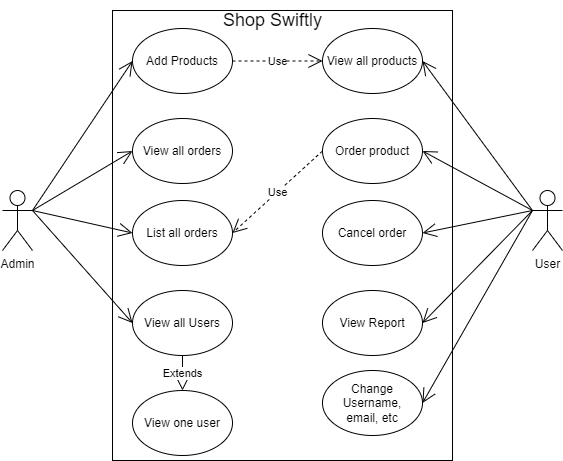

The diagram above was exported from draw.io. Its source (the exported page's mxGraphModel, read from the mxfile embedded in the PNG):
<mxGraphModel dx="1120" dy="572" grid="1" gridSize="10" guides="1" tooltips="1" connect="1" arrows="1" fold="1" page="1" pageScale="1" pageWidth="850" pageHeight="1100" math="0" shadow="0">
  <root>
    <mxCell id="0" />
    <mxCell id="1" parent="0" />
    <mxCell id="FciqL5AhU0nQ3PfoJTI6-1" value="Admin&lt;div&gt;&lt;br&gt;&lt;/div&gt;" style="shape=umlActor;verticalLabelPosition=bottom;verticalAlign=top;html=1;" parent="1" vertex="1">
      <mxGeometry x="120" y="680" width="30" height="60" as="geometry" />
    </mxCell>
    <mxCell id="FciqL5AhU0nQ3PfoJTI6-2" value="" style="html=1;whiteSpace=wrap;" parent="1" vertex="1">
      <mxGeometry x="230" y="500" width="340" height="450" as="geometry" />
    </mxCell>
    <mxCell id="FciqL5AhU0nQ3PfoJTI6-3" value="User" style="shape=umlActor;verticalLabelPosition=bottom;verticalAlign=top;html=1;" parent="1" vertex="1">
      <mxGeometry x="650" y="680" width="30" height="60" as="geometry" />
    </mxCell>
    <mxCell id="FciqL5AhU0nQ3PfoJTI6-4" value="Add Products" style="ellipse;whiteSpace=wrap;html=1;" parent="1" vertex="1">
      <mxGeometry x="250" y="518" width="100" height="65" as="geometry" />
    </mxCell>
    <mxCell id="FciqL5AhU0nQ3PfoJTI6-5" value="View all orders" style="ellipse;whiteSpace=wrap;html=1;" parent="1" vertex="1">
      <mxGeometry x="250" y="608" width="100" height="65" as="geometry" />
    </mxCell>
    <mxCell id="FciqL5AhU0nQ3PfoJTI6-6" value="List all orders" style="ellipse;whiteSpace=wrap;html=1;" parent="1" vertex="1">
      <mxGeometry x="250" y="690" width="100" height="65" as="geometry" />
    </mxCell>
    <mxCell id="FciqL5AhU0nQ3PfoJTI6-7" value="View all Users" style="ellipse;whiteSpace=wrap;html=1;" parent="1" vertex="1">
      <mxGeometry x="250" y="780" width="100" height="65" as="geometry" />
    </mxCell>
    <mxCell id="FciqL5AhU0nQ3PfoJTI6-8" value="View one user" style="ellipse;whiteSpace=wrap;html=1;" parent="1" vertex="1">
      <mxGeometry x="250" y="880" width="100" height="65" as="geometry" />
    </mxCell>
    <mxCell id="FciqL5AhU0nQ3PfoJTI6-9" value="Change Username,&lt;div&gt;email, etc&lt;/div&gt;" style="ellipse;whiteSpace=wrap;html=1;" parent="1" vertex="1">
      <mxGeometry x="440" y="860" width="100" height="65" as="geometry" />
    </mxCell>
    <mxCell id="FciqL5AhU0nQ3PfoJTI6-10" value="View Report" style="ellipse;whiteSpace=wrap;html=1;" parent="1" vertex="1">
      <mxGeometry x="440" y="780" width="100" height="65" as="geometry" />
    </mxCell>
    <mxCell id="FciqL5AhU0nQ3PfoJTI6-11" value="Cancel order" style="ellipse;whiteSpace=wrap;html=1;" parent="1" vertex="1">
      <mxGeometry x="440" y="690" width="100" height="65" as="geometry" />
    </mxCell>
    <mxCell id="FciqL5AhU0nQ3PfoJTI6-12" value="Order product" style="ellipse;whiteSpace=wrap;html=1;" parent="1" vertex="1">
      <mxGeometry x="440" y="608" width="100" height="65" as="geometry" />
    </mxCell>
    <mxCell id="FciqL5AhU0nQ3PfoJTI6-13" value="View all products" style="ellipse;whiteSpace=wrap;html=1;" parent="1" vertex="1">
      <mxGeometry x="440" y="518" width="100" height="65" as="geometry" />
    </mxCell>
    <mxCell id="FciqL5AhU0nQ3PfoJTI6-14" value="" style="endArrow=open;endFill=1;endSize=12;html=1;rounded=0;exitX=1;exitY=0.3333333333333333;exitDx=0;exitDy=0;exitPerimeter=0;entryX=0;entryY=0.5;entryDx=0;entryDy=0;" parent="1" source="FciqL5AhU0nQ3PfoJTI6-1" target="FciqL5AhU0nQ3PfoJTI6-4" edge="1">
      <mxGeometry width="160" relative="1" as="geometry">
        <mxPoint x="340" y="700" as="sourcePoint" />
        <mxPoint x="500" y="700" as="targetPoint" />
      </mxGeometry>
    </mxCell>
    <mxCell id="FciqL5AhU0nQ3PfoJTI6-15" value="" style="endArrow=open;endFill=1;endSize=12;html=1;rounded=0;entryX=0;entryY=0.5;entryDx=0;entryDy=0;" parent="1" target="FciqL5AhU0nQ3PfoJTI6-6" edge="1">
      <mxGeometry width="160" relative="1" as="geometry">
        <mxPoint x="150" y="700" as="sourcePoint" />
        <mxPoint x="260" y="561" as="targetPoint" />
      </mxGeometry>
    </mxCell>
    <mxCell id="FciqL5AhU0nQ3PfoJTI6-16" value="" style="endArrow=open;endFill=1;endSize=12;html=1;rounded=0;entryX=0;entryY=0.5;entryDx=0;entryDy=0;" parent="1" target="FciqL5AhU0nQ3PfoJTI6-7" edge="1">
      <mxGeometry width="160" relative="1" as="geometry">
        <mxPoint x="150" y="700" as="sourcePoint" />
        <mxPoint x="270" y="571" as="targetPoint" />
      </mxGeometry>
    </mxCell>
    <mxCell id="FciqL5AhU0nQ3PfoJTI6-17" value="" style="endArrow=open;endFill=1;endSize=12;html=1;rounded=0;exitX=1;exitY=0.3333333333333333;exitDx=0;exitDy=0;exitPerimeter=0;entryX=0;entryY=0.5;entryDx=0;entryDy=0;" parent="1" source="FciqL5AhU0nQ3PfoJTI6-1" target="FciqL5AhU0nQ3PfoJTI6-5" edge="1">
      <mxGeometry width="160" relative="1" as="geometry">
        <mxPoint x="190" y="740" as="sourcePoint" />
        <mxPoint x="290" y="591" as="targetPoint" />
      </mxGeometry>
    </mxCell>
    <mxCell id="FciqL5AhU0nQ3PfoJTI6-18" value="" style="endArrow=open;endFill=1;endSize=12;html=1;rounded=0;entryX=1;entryY=0.5;entryDx=0;entryDy=0;" parent="1" target="FciqL5AhU0nQ3PfoJTI6-13" edge="1">
      <mxGeometry width="160" relative="1" as="geometry">
        <mxPoint x="650" y="700" as="sourcePoint" />
        <mxPoint x="770" y="476" as="targetPoint" />
      </mxGeometry>
    </mxCell>
    <mxCell id="FciqL5AhU0nQ3PfoJTI6-19" value="" style="endArrow=open;endFill=1;endSize=12;html=1;rounded=0;entryX=1;entryY=0.5;entryDx=0;entryDy=0;" parent="1" target="FciqL5AhU0nQ3PfoJTI6-12" edge="1">
      <mxGeometry width="160" relative="1" as="geometry">
        <mxPoint x="650" y="700" as="sourcePoint" />
        <mxPoint x="780" y="486" as="targetPoint" />
      </mxGeometry>
    </mxCell>
    <mxCell id="FciqL5AhU0nQ3PfoJTI6-20" value="" style="endArrow=open;endFill=1;endSize=12;html=1;rounded=0;exitX=0;exitY=0.3333333333333333;exitDx=0;exitDy=0;exitPerimeter=0;entryX=1;entryY=0.5;entryDx=0;entryDy=0;" parent="1" source="FciqL5AhU0nQ3PfoJTI6-3" target="FciqL5AhU0nQ3PfoJTI6-11" edge="1">
      <mxGeometry width="160" relative="1" as="geometry">
        <mxPoint x="690" y="645" as="sourcePoint" />
        <mxPoint x="790" y="496" as="targetPoint" />
      </mxGeometry>
    </mxCell>
    <mxCell id="FciqL5AhU0nQ3PfoJTI6-21" value="" style="endArrow=open;endFill=1;endSize=12;html=1;rounded=0;entryX=1;entryY=0.5;entryDx=0;entryDy=0;" parent="1" target="FciqL5AhU0nQ3PfoJTI6-10" edge="1">
      <mxGeometry width="160" relative="1" as="geometry">
        <mxPoint x="650" y="700" as="sourcePoint" />
        <mxPoint x="800" y="506" as="targetPoint" />
      </mxGeometry>
    </mxCell>
    <mxCell id="FciqL5AhU0nQ3PfoJTI6-22" value="" style="endArrow=open;endFill=1;endSize=12;html=1;rounded=0;exitX=0;exitY=0.3333333333333333;exitDx=0;exitDy=0;exitPerimeter=0;entryX=1;entryY=0.5;entryDx=0;entryDy=0;" parent="1" source="FciqL5AhU0nQ3PfoJTI6-3" target="FciqL5AhU0nQ3PfoJTI6-9" edge="1">
      <mxGeometry width="160" relative="1" as="geometry">
        <mxPoint x="710" y="665" as="sourcePoint" />
        <mxPoint x="810" y="516" as="targetPoint" />
      </mxGeometry>
    </mxCell>
    <mxCell id="FciqL5AhU0nQ3PfoJTI6-23" value="Extends" style="endArrow=block;endSize=16;endFill=0;html=1;rounded=0;exitX=0.5;exitY=1;exitDx=0;exitDy=0;entryX=0.5;entryY=0;entryDx=0;entryDy=0;" parent="1" source="FciqL5AhU0nQ3PfoJTI6-7" target="FciqL5AhU0nQ3PfoJTI6-8" edge="1">
      <mxGeometry width="160" relative="1" as="geometry">
        <mxPoint x="340" y="900" as="sourcePoint" />
        <mxPoint x="500" y="900" as="targetPoint" />
      </mxGeometry>
    </mxCell>
    <mxCell id="FciqL5AhU0nQ3PfoJTI6-24" value="Use" style="endArrow=open;endSize=12;dashed=1;html=1;rounded=0;exitX=1;exitY=0.5;exitDx=0;exitDy=0;entryX=0;entryY=0.5;entryDx=0;entryDy=0;" parent="1" source="FciqL5AhU0nQ3PfoJTI6-4" target="FciqL5AhU0nQ3PfoJTI6-13" edge="1">
      <mxGeometry width="160" relative="1" as="geometry">
        <mxPoint x="340" y="700" as="sourcePoint" />
        <mxPoint x="500" y="700" as="targetPoint" />
      </mxGeometry>
    </mxCell>
    <mxCell id="FciqL5AhU0nQ3PfoJTI6-27" value="Use" style="endArrow=open;endSize=12;dashed=1;html=1;rounded=0;entryX=1;entryY=0.5;entryDx=0;entryDy=0;exitX=0;exitY=0.5;exitDx=0;exitDy=0;" parent="1" source="FciqL5AhU0nQ3PfoJTI6-12" target="FciqL5AhU0nQ3PfoJTI6-6" edge="1">
      <mxGeometry width="160" relative="1" as="geometry">
        <mxPoint x="360" y="561" as="sourcePoint" />
        <mxPoint x="450" y="823" as="targetPoint" />
      </mxGeometry>
    </mxCell>
    <mxCell id="FciqL5AhU0nQ3PfoJTI6-28" value="&lt;font style=&quot;font-size: 18px;&quot;&gt;Shop Swiftly&lt;/font&gt;" style="text;html=1;align=center;verticalAlign=middle;resizable=0;points=[];autosize=1;strokeColor=none;fillColor=none;" parent="1" vertex="1">
      <mxGeometry x="330" y="490" width="120" height="40" as="geometry" />
    </mxCell>
  </root>
</mxGraphModel>